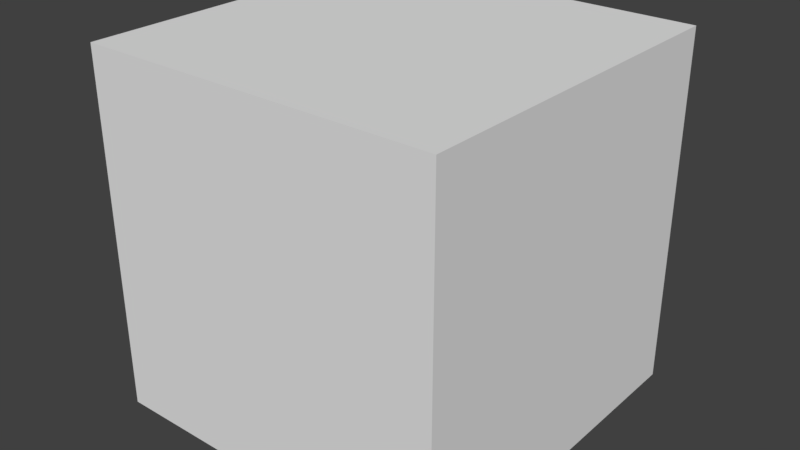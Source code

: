 # Source: cube_01_small.blend  (saved by Blender 2.78.0; exported with 4.5.12 LTS)
import bpy
from mathutils import Matrix  # noqa: F401  (used for matrix-valued properties, if any)

bpy.ops.wm.read_factory_settings(use_empty=True)
scene = bpy.context.scene
scene.name = 'Scene'

# ---- collections
col_collection_1 = bpy.data.collections.new('Collection 1'); scene.collection.children.link(col_collection_1)

# ---- world
world_world = bpy.data.worlds.new('World'); scene.world = world_world
world_world.color = (0.05088, 0.05088, 0.05088)
world_world.use_sun_shadow = False
world_world.sun_shadow_jitter_overblur = 0.0
world_world.cycles.sampling_method = 'MANUAL'

# ---- meshes
me_cube_01_small = bpy.data.meshes.new('cube_01_small')
me_cube_01_small.from_pydata([(1.0, 1.0, -1.0), (1.0, -1.0, -1.0), (-1.0, -1.0, -1.0), (-1.0, 1.0, -1.0), (1.0, 1.0, 1.0), (1.0, -1.0, 1.0), (-1.0, -1.0, 1.0), (-1.0, 1.0, 1.0)], [], [(0, 1, 2, 3), (4, 7, 6, 5), (0, 4, 5, 1), (1, 5, 6, 2), (2, 6, 7, 3), (4, 0, 3, 7)])
me_cube_01_small.materials.append(None)
me_cube_01_small.use_remesh_preserve_volume = False
me_cube_01_small.use_remesh_preserve_attributes = False
me_cube_01_small.use_mirror_vertex_groups = False
me_cube_01_small.update()

# ---- objects
ob_cube_01_small = bpy.data.objects.new('cube_01_small', me_cube_01_small)

# ---- transforms, parenting, visibility, modifiers, constraints
ob_cube_01_small.location = (0.0, 0.0, -0.275)
ob_cube_01_small.scale = (0.45, 0.45, 0.45)
ob_cube_01_small.lock_rotations_4d = False
ob_cube_01_small.empty_display_type = 'ARROWS'
ob_cube_01_small.lineart.crease_threshold = 0.0

# ---- collection membership
col_collection_1.objects.link(ob_cube_01_small)

# ---- scene / render settings (as saved in the file)
scene.frame_start = 1; scene.frame_end = 250; scene.frame_set(1)
scene.render.engine = 'BLENDER_EEVEE_NEXT'
scene.render.resolution_percentage = 50
scene.render.dither_intensity = 0.0
scene.cycles.use_denoising = False
scene.cycles.samples = 128
scene.cycles.sampling_pattern = 'TABULATED_SOBOL'
scene.cycles.light_sampling_threshold = 0.0
scene.cycles.use_adaptive_sampling = False
scene.cycles.use_light_tree = False
scene.cycles.blur_glossy = 0.0
scene.cycles.sample_clamp_indirect = 0.0
scene.view_settings.view_transform = 'Standard'
bpy.context.view_layer.update()

# ---- added for rendering (the .blend has no active camera and no usable light): camera, sun
cam_auto = bpy.data.cameras.new('AutoCamera')
cam_auto.lens = 50.0
cam_auto.sensor_width = 36.0
cam_auto.clip_end = 1000.0
ob_auto_camera = bpy.data.objects.new('AutoCamera', cam_auto)
scene.collection.objects.link(ob_auto_camera)
ob_auto_camera.location = (1.44228, -1.73074, 0.878826)
ob_auto_camera.rotation_euler = (1.09748, -7.21219e-08, 0.694738)
scene.camera = ob_auto_camera
light_auto_sun = bpy.data.lights.new('AutoSun', 'SUN')
light_auto_sun.energy = 3.0
light_auto_sun.angle = 0.0523599
ob_auto_sun = bpy.data.objects.new('AutoSun', light_auto_sun)
scene.collection.objects.link(ob_auto_sun)
ob_auto_sun.rotation_euler = (0.872665, 0.174533, 0.523599)
bpy.context.view_layer.update()
